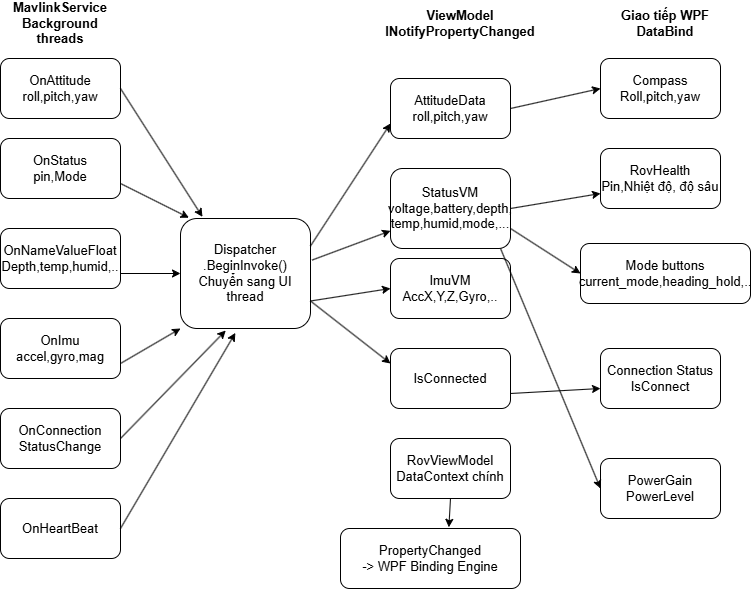

The diagram above was exported from draw.io. Its source (the exported page's mxGraphModel, read from the mxfile embedded in the PNG):
<mxGraphModel dx="1094" dy="594" grid="1" gridSize="10" guides="1" tooltips="1" connect="1" arrows="1" fold="1" page="1" pageScale="1" pageWidth="827" pageHeight="1169" math="0" shadow="0">
  <root>
    <mxCell id="0" />
    <mxCell id="1" parent="0" />
    <mxCell id="GUDaivqrrT31hstJQkTL-1" parent="1" style="rounded=1;whiteSpace=wrap;html=1;fontSize=13;" value="OnAttitude&lt;div&gt;roll,pitch,yaw&lt;/div&gt;" vertex="1">
      <mxGeometry height="60" width="120" x="60" y="70" as="geometry" />
    </mxCell>
    <mxCell id="GUDaivqrrT31hstJQkTL-2" parent="1" style="rounded=1;whiteSpace=wrap;html=1;fontSize=13;" value="OnStatus&lt;div&gt;pin,Mode&lt;/div&gt;" vertex="1">
      <mxGeometry height="60" width="120" x="60" y="150" as="geometry" />
    </mxCell>
    <mxCell id="GUDaivqrrT31hstJQkTL-3" parent="1" style="rounded=1;whiteSpace=wrap;html=1;fontSize=13;" value="OnNameValueFloat&lt;div&gt;Depth,temp,humid,..&lt;/div&gt;" vertex="1">
      <mxGeometry height="60" width="120" x="60" y="240" as="geometry" />
    </mxCell>
    <mxCell id="GUDaivqrrT31hstJQkTL-4" parent="1" style="rounded=1;whiteSpace=wrap;html=1;fontSize=13;" value="OnImu&lt;div&gt;accel,gyro,mag&lt;/div&gt;" vertex="1">
      <mxGeometry height="60" width="120" x="60" y="330" as="geometry" />
    </mxCell>
    <mxCell id="GUDaivqrrT31hstJQkTL-5" parent="1" style="rounded=1;whiteSpace=wrap;html=1;fontSize=13;" value="OnConnection&lt;div&gt;StatusChange&lt;/div&gt;" vertex="1">
      <mxGeometry height="60" width="120" x="60" y="420" as="geometry" />
    </mxCell>
    <mxCell id="GUDaivqrrT31hstJQkTL-6" parent="1" style="rounded=1;whiteSpace=wrap;html=1;fontSize=13;" value="OnHeartBeat" vertex="1">
      <mxGeometry height="60" width="120" x="60" y="510" as="geometry" />
    </mxCell>
    <mxCell id="GUDaivqrrT31hstJQkTL-7" parent="1" style="rounded=1;whiteSpace=wrap;html=1;fontSize=13;" value="Dispatcher&lt;div&gt;.BeginInvoke()&lt;/div&gt;&lt;div&gt;Chuyển sang UI thread&lt;/div&gt;" vertex="1">
      <mxGeometry height="110" width="130" x="240" y="230" as="geometry" />
    </mxCell>
    <mxCell id="GUDaivqrrT31hstJQkTL-8" parent="1" style="rounded=1;whiteSpace=wrap;html=1;fontSize=13;" value="AttitudeData&lt;div&gt;roll,pitch,yaw&lt;/div&gt;" vertex="1">
      <mxGeometry height="60" width="120" x="450" y="90" as="geometry" />
    </mxCell>
    <mxCell id="GUDaivqrrT31hstJQkTL-9" parent="1" style="rounded=1;whiteSpace=wrap;html=1;fontSize=13;" value="StatusVM&lt;div&gt;voltage,battery,depth,&lt;/div&gt;&lt;div&gt;temp,humid,mode,...&lt;/div&gt;" vertex="1">
      <mxGeometry height="80" width="120" x="450" y="180" as="geometry" />
    </mxCell>
    <mxCell id="GUDaivqrrT31hstJQkTL-10" parent="1" style="rounded=1;whiteSpace=wrap;html=1;fontSize=13;" value="ImuVM&lt;div&gt;AccX,Y,Z,Gyro,..&lt;/div&gt;" vertex="1">
      <mxGeometry height="60" width="120" x="450" y="270" as="geometry" />
    </mxCell>
    <mxCell id="GUDaivqrrT31hstJQkTL-11" parent="1" style="rounded=1;whiteSpace=wrap;html=1;fontSize=13;" value="IsConnected" vertex="1">
      <mxGeometry height="60" width="120" x="450" y="360" as="geometry" />
    </mxCell>
    <mxCell id="GUDaivqrrT31hstJQkTL-12" parent="1" style="rounded=1;whiteSpace=wrap;html=1;fontSize=13;" value="RovViewModel&lt;div&gt;DataContext chính&lt;/div&gt;" vertex="1">
      <mxGeometry height="60" width="120" x="450" y="450" as="geometry" />
    </mxCell>
    <mxCell id="GUDaivqrrT31hstJQkTL-13" parent="1" style="rounded=1;whiteSpace=wrap;html=1;fontSize=13;" value="Compass&lt;div&gt;Roll,pitch,yaw&lt;/div&gt;" vertex="1">
      <mxGeometry height="60" width="120" x="660" y="70" as="geometry" />
    </mxCell>
    <mxCell id="GUDaivqrrT31hstJQkTL-14" parent="1" style="rounded=1;whiteSpace=wrap;html=1;fontSize=13;" value="RovHealth&lt;div&gt;Pin,Nhiệt độ, độ sâu&lt;/div&gt;" vertex="1">
      <mxGeometry height="60" width="120" x="660" y="160" as="geometry" />
    </mxCell>
    <mxCell id="GUDaivqrrT31hstJQkTL-15" parent="1" style="rounded=1;whiteSpace=wrap;html=1;fontSize=13;" value="Mode buttons&lt;div&gt;current_mode,heading_hold,..&lt;/div&gt;" vertex="1">
      <mxGeometry height="60" width="170" x="640" y="255" as="geometry" />
    </mxCell>
    <mxCell id="GUDaivqrrT31hstJQkTL-17" parent="1" style="rounded=1;whiteSpace=wrap;html=1;fontSize=13;" value="Connection Status&lt;div&gt;IsConnect&lt;/div&gt;" vertex="1">
      <mxGeometry height="60" width="120" x="660" y="360" as="geometry" />
    </mxCell>
    <mxCell id="GUDaivqrrT31hstJQkTL-18" parent="1" style="rounded=1;whiteSpace=wrap;html=1;fontSize=13;" value="PowerGain&lt;div&gt;PowerLevel&lt;/div&gt;" vertex="1">
      <mxGeometry height="60" width="120" x="660" y="470" as="geometry" />
    </mxCell>
    <mxCell id="GUDaivqrrT31hstJQkTL-19" parent="1" style="text;html=1;whiteSpace=wrap;strokeColor=none;fillColor=none;align=center;verticalAlign=middle;rounded=0;fontSize=13;" value="&lt;b&gt;MavlinkService&lt;/b&gt;&lt;div&gt;&lt;b&gt;Background threads&lt;/b&gt;&lt;/div&gt;" vertex="1">
      <mxGeometry height="30" width="120" x="60" y="20" as="geometry" />
    </mxCell>
    <mxCell id="GUDaivqrrT31hstJQkTL-20" parent="1" style="text;html=1;whiteSpace=wrap;strokeColor=none;fillColor=none;align=center;verticalAlign=middle;rounded=0;fontSize=13;" value="&lt;b&gt;ViewModel&lt;/b&gt;&lt;div&gt;&lt;b&gt;INotifyPropertyChanged&lt;/b&gt;&lt;/div&gt;" vertex="1">
      <mxGeometry height="30" width="140" x="450" y="20" as="geometry" />
    </mxCell>
    <mxCell id="GUDaivqrrT31hstJQkTL-21" parent="1" style="text;html=1;whiteSpace=wrap;strokeColor=none;fillColor=none;align=center;verticalAlign=middle;rounded=0;fontSize=13;" value="&lt;b&gt;Giao tiếp WPF&lt;/b&gt;&lt;div&gt;&lt;b&gt;DataBind&lt;/b&gt;&lt;/div&gt;" vertex="1">
      <mxGeometry height="30" width="100" x="675" y="20" as="geometry" />
    </mxCell>
    <mxCell id="GUDaivqrrT31hstJQkTL-22" parent="1" style="rounded=1;whiteSpace=wrap;html=1;fontSize=13;" value="PropertyChanged&lt;div&gt;-&amp;gt; WPF Binding Engine&lt;/div&gt;" vertex="1">
      <mxGeometry height="60" width="180" x="400" y="540" as="geometry" />
    </mxCell>
    <mxCell id="GUDaivqrrT31hstJQkTL-23" edge="1" parent="1" source="GUDaivqrrT31hstJQkTL-1" style="endArrow=classic;html=1;rounded=0;exitX=1;exitY=0.5;exitDx=0;exitDy=0;entryX=0.169;entryY=-0.015;entryDx=0;entryDy=0;entryPerimeter=0;fontSize=13;" target="GUDaivqrrT31hstJQkTL-7" value="">
      <mxGeometry height="50" relative="1" width="50" as="geometry">
        <mxPoint x="240" y="130" as="sourcePoint" />
        <mxPoint x="290" y="80" as="targetPoint" />
      </mxGeometry>
    </mxCell>
    <mxCell id="GUDaivqrrT31hstJQkTL-24" edge="1" parent="1" source="GUDaivqrrT31hstJQkTL-2" style="endArrow=classic;html=1;rounded=0;exitX=1;exitY=0.75;exitDx=0;exitDy=0;entryX=0.065;entryY=-0.007;entryDx=0;entryDy=0;entryPerimeter=0;fontSize=13;" target="GUDaivqrrT31hstJQkTL-7" value="">
      <mxGeometry height="50" relative="1" width="50" as="geometry">
        <mxPoint x="300" y="150" as="sourcePoint" />
        <mxPoint x="410" y="130" as="targetPoint" />
      </mxGeometry>
    </mxCell>
    <mxCell id="GUDaivqrrT31hstJQkTL-25" edge="1" parent="1" source="GUDaivqrrT31hstJQkTL-3" style="endArrow=classic;html=1;rounded=0;exitX=1;exitY=0.75;exitDx=0;exitDy=0;entryX=0;entryY=0.5;entryDx=0;entryDy=0;fontSize=13;" target="GUDaivqrrT31hstJQkTL-7" value="">
      <mxGeometry height="50" relative="1" width="50" as="geometry">
        <mxPoint x="200" y="330" as="sourcePoint" />
        <mxPoint x="310" y="310" as="targetPoint" />
      </mxGeometry>
    </mxCell>
    <mxCell id="GUDaivqrrT31hstJQkTL-26" edge="1" parent="1" source="GUDaivqrrT31hstJQkTL-4" style="endArrow=classic;html=1;rounded=0;exitX=1;exitY=0.75;exitDx=0;exitDy=0;entryX=0;entryY=1;entryDx=0;entryDy=0;fontSize=13;" target="GUDaivqrrT31hstJQkTL-7" value="">
      <mxGeometry height="50" relative="1" width="50" as="geometry">
        <mxPoint x="240" y="390" as="sourcePoint" />
        <mxPoint x="350" y="370" as="targetPoint" />
      </mxGeometry>
    </mxCell>
    <mxCell id="GUDaivqrrT31hstJQkTL-27" edge="1" parent="1" source="GUDaivqrrT31hstJQkTL-5" style="endArrow=classic;html=1;rounded=0;exitX=1;exitY=0.5;exitDx=0;exitDy=0;entryX=0.348;entryY=1.018;entryDx=0;entryDy=0;entryPerimeter=0;fontSize=13;" target="GUDaivqrrT31hstJQkTL-7" value="">
      <mxGeometry height="50" relative="1" width="50" as="geometry">
        <mxPoint x="260" y="450" as="sourcePoint" />
        <mxPoint x="370" y="430" as="targetPoint" />
      </mxGeometry>
    </mxCell>
    <mxCell id="GUDaivqrrT31hstJQkTL-28" edge="1" parent="1" source="GUDaivqrrT31hstJQkTL-6" style="endArrow=classic;html=1;rounded=0;exitX=1;exitY=0.5;exitDx=0;exitDy=0;entryX=0.422;entryY=1.04;entryDx=0;entryDy=0;entryPerimeter=0;fontSize=13;" target="GUDaivqrrT31hstJQkTL-7" value="">
      <mxGeometry height="50" relative="1" width="50" as="geometry">
        <mxPoint x="250" y="510" as="sourcePoint" />
        <mxPoint x="360" y="490" as="targetPoint" />
      </mxGeometry>
    </mxCell>
    <mxCell id="GUDaivqrrT31hstJQkTL-29" edge="1" parent="1" source="GUDaivqrrT31hstJQkTL-7" style="endArrow=classic;html=1;rounded=0;exitX=1;exitY=0.25;exitDx=0;exitDy=0;entryX=0;entryY=0.75;entryDx=0;entryDy=0;fontSize=13;" target="GUDaivqrrT31hstJQkTL-8" value="">
      <mxGeometry height="50" relative="1" width="50" as="geometry">
        <mxPoint x="400" y="230" as="sourcePoint" />
        <mxPoint x="510" y="210" as="targetPoint" />
      </mxGeometry>
    </mxCell>
    <mxCell id="GUDaivqrrT31hstJQkTL-30" edge="1" parent="1" source="GUDaivqrrT31hstJQkTL-7" style="endArrow=classic;html=1;rounded=0;exitX=1.012;exitY=0.378;exitDx=0;exitDy=0;exitPerimeter=0;fontSize=13;" target="GUDaivqrrT31hstJQkTL-9" value="">
      <mxGeometry height="50" relative="1" width="50" as="geometry">
        <mxPoint x="440" y="260" as="sourcePoint" />
        <mxPoint x="550" y="240" as="targetPoint" />
      </mxGeometry>
    </mxCell>
    <mxCell id="GUDaivqrrT31hstJQkTL-31" edge="1" parent="1" source="GUDaivqrrT31hstJQkTL-7" style="endArrow=classic;html=1;rounded=0;exitX=1;exitY=0.75;exitDx=0;exitDy=0;entryX=0;entryY=0.5;entryDx=0;entryDy=0;fontSize=13;" target="GUDaivqrrT31hstJQkTL-10" value="">
      <mxGeometry height="50" relative="1" width="50" as="geometry">
        <mxPoint x="430" y="340" as="sourcePoint" />
        <mxPoint x="540" y="320" as="targetPoint" />
      </mxGeometry>
    </mxCell>
    <mxCell id="GUDaivqrrT31hstJQkTL-32" edge="1" parent="1" source="GUDaivqrrT31hstJQkTL-7" style="endArrow=classic;html=1;rounded=0;exitX=1;exitY=0.75;exitDx=0;exitDy=0;entryX=0;entryY=0.25;entryDx=0;entryDy=0;fontSize=13;" target="GUDaivqrrT31hstJQkTL-11" value="">
      <mxGeometry height="50" relative="1" width="50" as="geometry">
        <mxPoint x="420" y="380" as="sourcePoint" />
        <mxPoint x="530" y="360" as="targetPoint" />
      </mxGeometry>
    </mxCell>
    <mxCell id="GUDaivqrrT31hstJQkTL-33" edge="1" parent="1" source="GUDaivqrrT31hstJQkTL-12" style="endArrow=classic;html=1;rounded=0;entryX=0.602;entryY=-0.02;entryDx=0;entryDy=0;exitX=0.5;exitY=1;exitDx=0;exitDy=0;entryPerimeter=0;fontSize=13;" target="GUDaivqrrT31hstJQkTL-22" value="">
      <mxGeometry height="50" relative="1" width="50" as="geometry">
        <mxPoint x="420" y="410" as="sourcePoint" />
        <mxPoint x="530" y="390" as="targetPoint" />
      </mxGeometry>
    </mxCell>
    <mxCell id="GUDaivqrrT31hstJQkTL-34" edge="1" parent="1" source="GUDaivqrrT31hstJQkTL-8" style="endArrow=classic;html=1;rounded=0;exitX=1;exitY=0.5;exitDx=0;exitDy=0;entryX=0;entryY=0.5;entryDx=0;entryDy=0;fontSize=13;" target="GUDaivqrrT31hstJQkTL-13" value="">
      <mxGeometry height="50" relative="1" width="50" as="geometry">
        <mxPoint x="570" y="140" as="sourcePoint" />
        <mxPoint x="680" y="120" as="targetPoint" />
      </mxGeometry>
    </mxCell>
    <mxCell id="GUDaivqrrT31hstJQkTL-37" edge="1" parent="1" source="GUDaivqrrT31hstJQkTL-9" style="endArrow=classic;html=1;rounded=0;exitX=1;exitY=0.5;exitDx=0;exitDy=0;entryX=0;entryY=0.75;entryDx=0;entryDy=0;fontSize=13;" target="GUDaivqrrT31hstJQkTL-14" value="">
      <mxGeometry height="50" relative="1" width="50" as="geometry">
        <mxPoint x="580" y="220" as="sourcePoint" />
        <mxPoint x="690" y="200" as="targetPoint" />
      </mxGeometry>
    </mxCell>
    <mxCell id="GUDaivqrrT31hstJQkTL-38" edge="1" parent="1" source="GUDaivqrrT31hstJQkTL-9" style="endArrow=classic;html=1;rounded=0;exitX=1;exitY=0.75;exitDx=0;exitDy=0;entryX=0;entryY=0.5;entryDx=0;entryDy=0;fontSize=13;" target="GUDaivqrrT31hstJQkTL-15" value="">
      <mxGeometry height="50" relative="1" width="50" as="geometry">
        <mxPoint x="620" y="310" as="sourcePoint" />
        <mxPoint x="730" y="290" as="targetPoint" />
      </mxGeometry>
    </mxCell>
    <mxCell id="GUDaivqrrT31hstJQkTL-39" edge="1" parent="1" source="GUDaivqrrT31hstJQkTL-11" style="endArrow=classic;html=1;rounded=0;exitX=1;exitY=0.75;exitDx=0;exitDy=0;fontSize=13;" value="">
      <mxGeometry height="50" relative="1" width="50" as="geometry">
        <mxPoint x="650" y="420" as="sourcePoint" />
        <mxPoint x="660" y="400" as="targetPoint" />
      </mxGeometry>
    </mxCell>
    <mxCell id="GUDaivqrrT31hstJQkTL-40" edge="1" parent="1" source="GUDaivqrrT31hstJQkTL-9" style="endArrow=classic;html=1;rounded=0;exitX=0.917;exitY=1;exitDx=0;exitDy=0;entryX=0;entryY=0.5;entryDx=0;entryDy=0;exitPerimeter=0;fontSize=13;" target="GUDaivqrrT31hstJQkTL-18" value="">
      <mxGeometry height="50" relative="1" width="50" as="geometry">
        <mxPoint x="630" y="510" as="sourcePoint" />
        <mxPoint x="740" y="490" as="targetPoint" />
      </mxGeometry>
    </mxCell>
  </root>
</mxGraphModel>